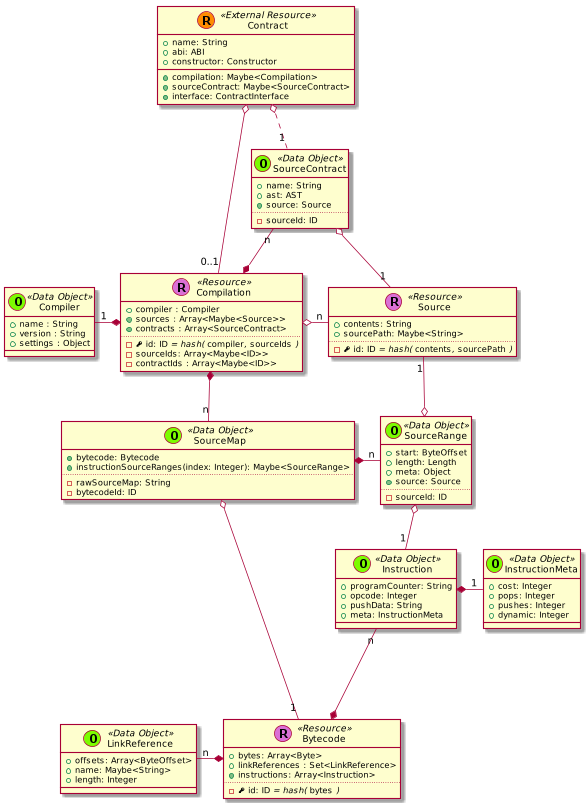

The diagram above was rendered by PlantUML. Its source (embedded in the PNG):
@startuml
scale 0.75



skinparam defaultMonospacedFontName Andale Mono



    class Contract << (R,darkorange) External Resource >> {
      + name: String
      + abi: ABI
      + constructor: Constructor
      + {method} compilation: Maybe<Compilation>
      + {method} sourceContract: Maybe<SourceContract>
      + {method} interface: ContractInterface
    }






    class Bytecode << (R,orchid) Resource >> {
      + bytes: Array<Byte>
      + linkReferences : Set<LinkReference>
      + {method} instructions: Array<Instruction>
      ..
      - {field} <&key> id: ID //= hash(// ""bytes"" //)//
    }

    class Instruction << (O,lawngreen) Data Object >> {
      + programCounter: String
      + opcode: Integer
      + pushData: String
      + meta: InstructionMeta
    }

    class InstructionMeta << (O,lawngreen) Data Object >> {
      + cost: Integer
      + pops: Integer
      + pushes: Integer
      + dynamic: Integer
    }

    Instruction *-right- "1" InstructionMeta
    Instruction "n" --* Bytecode

    class Source << (R,orchid) Resource >> {
      + contents: String
      + sourcePath: Maybe<String>
      ..
      - {field} <&key> id: ID //= hash(// ""contents""//,// ""sourcePath"" //)//
    }




    class Compilation << (R,orchid) Resource >> {
      + compiler : Compiler
      + {method} sources : Array<Maybe<Source>>
      + {method} contracts : Array<SourceContract>
      ..
      - {field} <&key> id: ID //= hash(// ""compiler""//,// ""sourceIds"" //)//
      - sourceIds: Array<Maybe<ID>>
      - contractIds : Array<Maybe<ID>>
    }

  SourceContract "n" --* Compilation







  class Compiler << (O,lawngreen) Data Object >> {
    + name : String
    + version : String
    + settings : Object
  }




    class LinkReference << (O,lawngreen) Data Object >> {
      + offsets: Array<ByteOffset>
      + name: Maybe<String>
      + length: Integer
    }

    class SourceMap << (O,lawngreen) Data Object >> {
      + {method} bytecode: Bytecode
      + instructionSourceRanges(index: Integer): Maybe<SourceRange>
      ..
      - rawSourceMap: String
      - bytecodeId: ID
    }

    class SourceRange << (O,lawngreen) Data Object >> {
      + start: ByteOffset
      + length: Length
      + meta: Object
      + {method} source: Source
      ..
      - sourceId: ID
    }

    SourceMap *-right- "n" SourceRange


    class SourceContract << (O,lawngreen) Data Object >> {
      + name: String
      + ast: AST
      + {method} source: Source
      ..
      - sourceId: ID
    }








  Contract o-- "0..1" Compilation
  Contract o.. "1" SourceContract



  LinkReference "n" -* Bytecode



  SourceContract o-- "1" Source





  Compilation *-left- "1" Compiler

  Compilation o-right- "n" Source


  Compilation *-- "n" SourceMap



  SourceMap o---- "1" Bytecode
  SourceRange o-- "1" Instruction

  Source "1" --o SourceRange


@enduml